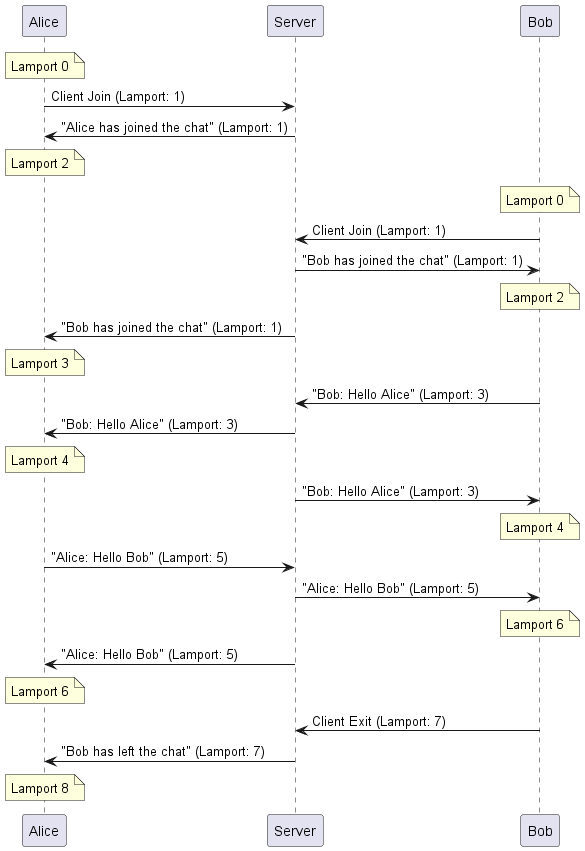

The diagram above was rendered by PlantUML. Its source (embedded in the PNG):
@startuml
note over Alice : Lamport 0
Alice -> Server: Client Join (Lamport: 1)
Server -> Alice: "Alice has joined the chat" (Lamport: 1)
note over Alice : Lamport 2

note over Bob : Lamport 0
Bob -> Server: Client Join (Lamport: 1)
Server -> Bob: "Bob has joined the chat" (Lamport: 1)
note over Bob : Lamport 2

Server -> Alice: "Bob has joined the chat" (Lamport: 1)
note over Alice : Lamport 3

Bob -> Server: "Bob: Hello Alice" (Lamport: 3)

Server -> Alice: "Bob: Hello Alice" (Lamport: 3)
note over Alice : Lamport 4

Server -> Bob: "Bob: Hello Alice" (Lamport: 3)
note over Bob : Lamport 4

Alice -> Server: "Alice: Hello Bob" (Lamport: 5)
Server -> Bob: "Alice: Hello Bob" (Lamport: 5)
note over Bob : Lamport 6

Server -> Alice: "Alice: Hello Bob" (Lamport: 5)
note over Alice : Lamport 6

Bob -> Server: Client Exit (Lamport: 7)
Server -> Alice: "Bob has left the chat" (Lamport: 7)
note over Alice : Lamport 8

@enduml